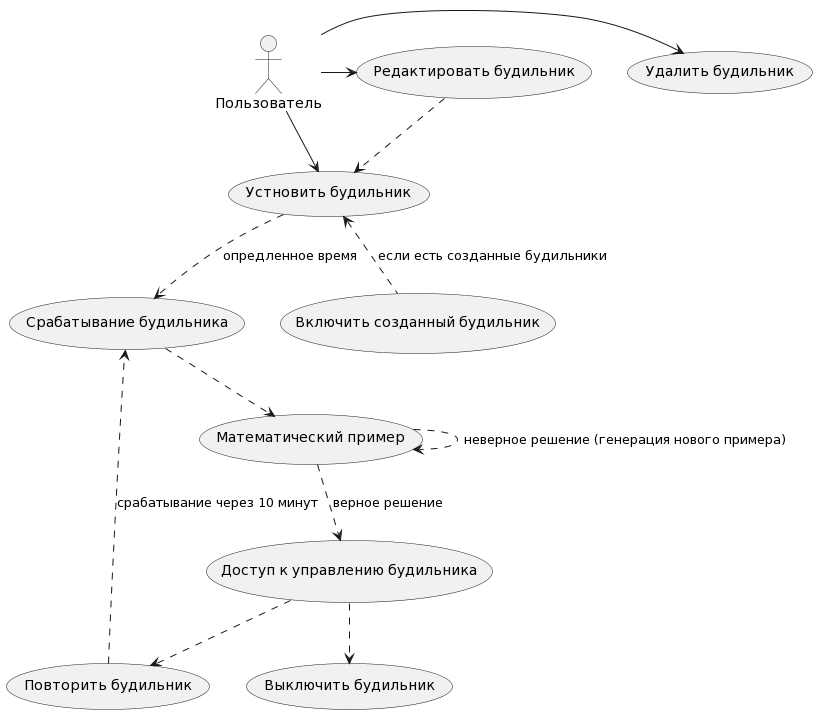

The diagram above was rendered by PlantUML. Its source (embedded in the PNG):
@startuml
actor "Пользователь" as user

usecase "Устновить будильник" as SetAlarm
usecase "Удалить будильник" as DeleteAlarm
usecase "Редактировать будильник" as EditAlarm

usecase "Выключить будильник" as offAlarm
usecase "Повторить будильник" as repiatAlarm

usecase "Срабатывание будильника" as alarm
usecase "Математический пример" as Math
usecase "Доступ к управлению будильника" as alarmControl

user -> SetAlarm
user -> DeleteAlarm
user -> EditAlarm

EditAlarm ..> SetAlarm
(Включить созданный будильник).up.> SetAlarm : если есть созданные будильники

SetAlarm ..> alarm : опредленное время
alarm ..> Math

Math ..> Math : неверное решение (генерация нового примера)
Math ..> alarmControl : верное решение

alarmControl ..> offAlarm
alarmControl ..> repiatAlarm
repiatAlarm ..> alarm : срабатывание через 10 минут
@enduml